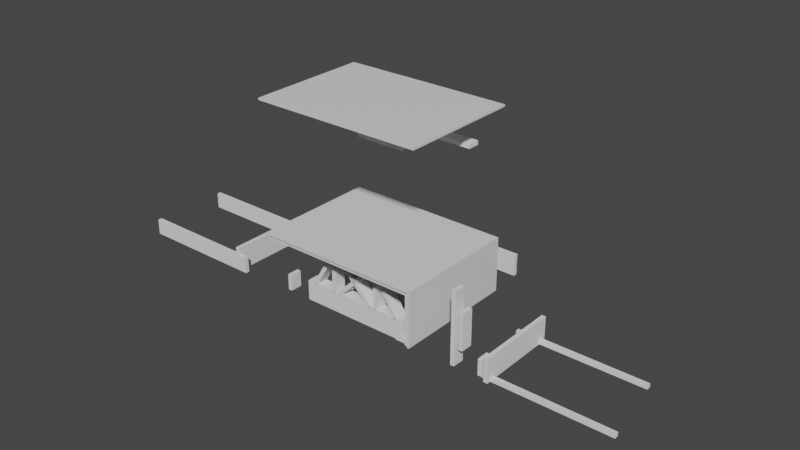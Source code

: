 # Source: design03.blend  (saved by Blender 2.80.75; exported with 4.5.12 LTS)
import bpy
from mathutils import Matrix  # noqa: F401  (used for matrix-valued properties, if any)

bpy.ops.wm.read_factory_settings(use_empty=True)
scene = bpy.context.scene
scene.name = 'Scene'

# ---- collections
col_single = bpy.data.collections.new('single'); scene.collection.children.link(col_single)
col_old_lid = bpy.data.collections.new('OLD_lid'); scene.collection.children.link(col_old_lid)
col_base = bpy.data.collections.new('base'); scene.collection.children.link(col_base)
col_top = bpy.data.collections.new('top'); scene.collection.children.link(col_top)

# ---- materials (node trees are filled in below, after node groups)
mat_material = bpy.data.materials.new('Material')
mat_material.alpha_threshold = 0.0
mat_material.use_transparent_shadow = False
mat_material.line_color = (0.0, 0.0, 0.0, 1.0)

# ---- material node trees
mat_material.use_nodes = True; mat_material.node_tree.nodes.clear()
_N = mat_material.node_tree.nodes; _L = mat_material.node_tree.links
n0 = _N.new('ShaderNodeOutputMaterial'); n0.name = 'Material Output'; n0.location = (300, 300)
n1 = _N.new('ShaderNodeBsdfPrincipled'); n1.name = 'Principled BSDF'; n1.location = (10, 300)
n1.distribution = 'GGX'
n1.subsurface_method = 'BURLEY'
n1.inputs[2].default_value = 0.4
n1.inputs[3].default_value = 1.45
n1.inputs[27].default_value = (0.0, 0.0, 0.0, 1.0)
n1.inputs[28].default_value = 1.0
_L.new(n1.outputs[0], n0.inputs[0])
n0.is_active_output = True

# ---- world
world_world = bpy.data.worlds.new('World'); scene.world = world_world
world_world.use_nodes = True; world_world.node_tree.nodes.clear()
_N = world_world.node_tree.nodes; _L = world_world.node_tree.links
n0 = _N.new('ShaderNodeOutputWorld'); n0.name = 'World Output'; n0.location = (300, 300)
n1 = _N.new('ShaderNodeBackground'); n1.name = 'Background'; n1.location = (10, 300)
n1.inputs[0].default_value = (0.05088, 0.05088, 0.05088, 1.0)
_L.new(n1.outputs[0], n0.inputs[0])
n0.is_active_output = True
world_world.color = (0.05088, 0.05088, 0.05088)
world_world.use_sun_shadow = False
world_world.sun_shadow_jitter_overblur = 0.0

# ---- meshes
me_cube_003 = bpy.data.meshes.new('Cube.003')
me_cube_003.from_pydata([(19.0, 13.0, 6.0), (19.0, 13.0, 0.0), (19.0, -13.0, 6.0), (19.0, -13.0, 0.0), (-19.0, 13.0, 6.0), (-19.0, 13.0, 0.0), (-19.0, -13.0, 6.0), (-19.0, -13.0, 0.0), (17.0, -11.0, 6.0), (-17.0, -11.0, 6.0), (17.0, 11.0, 6.0), (-17.0, 11.0, 6.0), (-17.0, 11.0, 0.0), (-17.0, -11.0, 0.0), (17.0, 11.0, 0.0), (17.0, -11.0, 0.0)], [], [(0, 4, 11, 10), (3, 2, 6, 7), (7, 6, 4, 5), (5, 1, 14, 12), (1, 0, 2, 3), (5, 4, 0, 1), (11, 12, 14, 10), (6, 2, 8, 9), (4, 6, 9, 11), (2, 0, 10, 8), (10, 14, 15, 8), (3, 7, 13, 15), (7, 5, 12, 13), (1, 3, 15, 14), (9, 13, 12, 11), (8, 15, 13, 9)])
_uv = me_cube_003.uv_layers.new(name='UVMap')
_uv.uv.foreach_set('vector', [0.875, 0.75, 0.875, 0.5, 0.875, 0.5, 0.875, 0.75, 0.375, 0.25, 0.625, 0.25, 0.625, 0.5, 0.375, 0.5, 0.375, 0.5, 0.625, 0.5, 0.625, 0.75, 0.375, 0.75, 0.625, 0.5, 0.625, 0.75, 0.625, 0.75, 0.625, 0.5, 0.125, 0.5, 0.375, 0.5, 0.375, 0.75, 0.125, 0.75, 0.625, 0.5, 0.875, 0.5, 0.875, 0.75, 0.625, 0.75, 0.875, 0.5, 0.625, 0.5, 0.625, 0.75, 0.375, 0.5, 0.625, 0.5, 0.625, 0.25, 0.625, 0.25, 0.625, 0.5, 0.625, 0.75, 0.625, 0.5, 0.625, 0.5, 0.625, 0.75, 0.375, 0.75, 0.375, 0.5, 0.375, 0.5, 0.375, 0.75, 0.375, 0.5, 0.125, 0.5, 0.125, 0.75, 0.375, 0.75, 0.375, 0.25, 0.375, 0.5, 0.375, 0.5, 0.375, 0.25, 0.375, 0.5, 0.375, 0.75, 0.375, 0.75, 0.375, 0.5, 0.125, 0.5, 0.125, 0.75, 0.125, 0.75, 0.125, 0.5, 0.625, 0.5, 0.375, 0.5, 0.375, 0.75, 0.875, 0.5, 0.375, 0.75, 0.125, 0.75, 0.375, 0.5, 0.625, 0.5])
me_cube_003.materials.append(mat_material)
me_cube_003.use_remesh_preserve_volume = False
me_cube_003.use_remesh_preserve_attributes = False
me_cube_003.use_mirror_vertex_groups = False
me_cube_003.update()
me_cube_005 = bpy.data.meshes.new('Cube.005')
me_cube_005.from_pydata([(24.0, 18.0, 2.0), (24.0, 18.0, 0.0), (24.0, -18.0, 2.0), (24.0, -18.0, 0.0), (-24.0, 18.0, 2.0), (-24.0, 18.0, 0.0), (-24.0, -18.0, 2.0), (-24.0, -18.0, 0.0), (-22.0, 16.0, 0.0), (-22.0, -16.0, 0.0), (22.0, 16.0, 0.0), (22.0, -16.0, 0.0), (-24.0, 18.0, -14.0), (-24.0, -18.0, -14.0), (24.0, 18.0, -14.0), (24.0, -18.0, -14.0), (-22.0, 16.0, -14.0), (-22.0, -16.0, -14.0), (22.0, 16.0, -14.0), (22.0, -16.0, -14.0), (-22.0, 16.0, -12.0), (-22.0, -16.0, -12.0), (22.0, 16.0, -12.0), (22.0, -16.0, -12.0), (-20.0, -14.0, -12.1), (-20.0, -14.0, -13.9), (-20.0, 14.0, -13.9), (20.0, 14.0, -13.9), (20.0, -14.0, -13.9), (20.0, 14.0, -12.1), (-20.0, 14.0, -12.1), (20.0, -14.0, -12.1)], [], [(0, 4, 6, 2), (3, 2, 6, 7), (7, 6, 4, 5), (21, 23, 31, 24), (1, 0, 2, 3), (5, 4, 0, 1), (8, 10, 11, 9), (3, 7, 13, 15), (5, 1, 14, 12), (20, 21, 24, 30), (12, 14, 18, 16), (15, 13, 17, 19), (13, 12, 16, 17), (14, 15, 19, 18), (17, 16, 26, 25), (7, 5, 12, 13), (1, 3, 15, 14), (19, 17, 25, 28), (9, 11, 23, 21), (10, 8, 20, 22), (8, 9, 21, 20), (11, 10, 22, 23), (31, 29, 27, 28), (30, 24, 25, 26), (29, 30, 26, 27), (24, 31, 28, 25), (18, 19, 28, 27), (16, 18, 27, 26), (23, 22, 29, 31), (22, 20, 30, 29)])
_uv = me_cube_005.uv_layers.new(name='UVMap')
_uv.uv.foreach_set('vector', [0.375, 0.0, 0.625, 0.0, 0.625, 0.25, 0.375, 0.25, 0.375, 0.25, 0.625, 0.25, 0.625, 0.5, 0.375, 0.5, 0.375, 0.5, 0.625, 0.5, 0.625, 0.75, 0.375, 0.75, 0.375, 1.0, 0.625, 1.0, 0.625, 1.0, 0.375, 1.0, 0.125, 0.5, 0.375, 0.5, 0.375, 0.75, 0.125, 0.75, 0.625, 0.5, 0.875, 0.5, 0.875, 0.75, 0.625, 0.75, 0.375, 0.75, 0.625, 0.75, 0.625, 1.0, 0.375, 1.0, 0.375, 0.25, 0.375, 0.5, 0.375, 0.5, 0.375, 0.25, 0.625, 0.5, 0.625, 0.75, 0.625, 0.75, 0.625, 0.5, 0.375, 0.75, 0.375, 1.0, 0.375, 1.0, 0.375, 0.75, 0.625, 0.5, 0.625, 0.75, 0.625, 0.75, 0.625, 0.5, 0.375, 0.25, 0.375, 0.5, 0.375, 0.5, 0.375, 0.25, 0.375, 0.5, 0.375, 0.75, 0.375, 0.75, 0.375, 0.5, 0.125, 0.5, 0.125, 0.75, 0.125, 0.75, 0.125, 0.5, 0.375, 0.5, 0.375, 0.75, 0.375, 0.75, 0.375, 0.5, 0.375, 0.5, 0.375, 0.75, 0.375, 0.75, 0.375, 0.5, 0.125, 0.5, 0.125, 0.75, 0.125, 0.75, 0.125, 0.5, 0.375, 0.25, 0.375, 0.5, 0.375, 0.5, 0.375, 0.25, 0.375, 1.0, 0.625, 1.0, 0.625, 1.0, 0.375, 1.0, 0.625, 0.75, 0.375, 0.75, 0.375, 0.75, 0.625, 0.75, 0.375, 0.75, 0.375, 1.0, 0.375, 1.0, 0.375, 0.75, 0.625, 1.0, 0.625, 0.75, 0.625, 0.75, 0.625, 1.0, 0.625, 1.0, 0.625, 0.75, 0.625, 0.75, 0.625, 1.0, 0.375, 0.75, 0.375, 1.0, 0.375, 1.0, 0.375, 0.75, 0.625, 0.75, 0.375, 0.75, 0.375, 0.75, 0.625, 0.75, 0.375, 1.0, 0.625, 1.0, 0.625, 1.0, 0.375, 1.0, 0.125, 0.5, 0.125, 0.75, 0.125, 0.75, 0.125, 0.5, 0.625, 0.5, 0.625, 0.75, 0.625, 0.75, 0.625, 0.5, 0.625, 1.0, 0.625, 0.75, 0.625, 0.75, 0.625, 1.0, 0.625, 0.75, 0.375, 0.75, 0.375, 0.75, 0.625, 0.75])
me_cube_005.materials.append(mat_material)
me_cube_005.use_remesh_preserve_volume = False
me_cube_005.use_remesh_preserve_attributes = False
me_cube_005.use_mirror_vertex_groups = False
me_cube_005.update()
me_cube_006 = bpy.data.meshes.new('Cube.006')
me_cube_006.from_pydata([(0.0, 12.0, 0.0), (0.0, 12.0, 9.0), (0.0, 14.0, 0.0), (0.0, 14.0, 9.0), (1.0, 12.0, 0.0), (1.0, 12.0, 9.0), (1.0, 14.0, 0.0), (1.0, 14.0, 9.0), (9.0, 12.0, 0.0), (9.0, 12.0, 9.0), (9.0, 14.0, 0.0), (9.0, 14.0, 9.0), (11.0, 12.0, 0.0), (11.0, 12.0, 9.0), (11.0, 14.0, 0.0), (11.0, 14.0, 9.0), (16.0, 12.0, 0.0), (11.0, 12.0, 6.0), (16.0, 14.0, 0.0), (11.0, 14.0, 6.0), (18.0, 12.0, 0.0), (11.0, 12.0, 9.0), (18.0, 14.0, 0.0), (11.0, 14.0, 9.0), (0.0, 12.0, 10.0), (0.0, 12.0, 11.0), (0.0, 14.0, 10.0), (0.0, 14.0, 11.0), (15.0, 12.0, 10.0), (15.0, 12.0, 11.0), (15.0, 14.0, 10.0), (15.0, 14.0, 11.0), (10.0, 0.0, 8.0), (10.0, 0.0, 9.0), (10.0, 10.0, 8.0), (10.0, 10.0, 9.0), (12.0, 0.0, 8.0), (12.0, 0.0, 9.0), (12.0, 10.0, 8.0), (12.0, 10.0, 9.0)], [], [(2, 3, 7, 6), (6, 7, 5, 4), (4, 5, 1, 0), (2, 6, 4, 0), (7, 3, 1, 5), (8, 9, 11, 10), (10, 11, 15, 14), (14, 15, 13, 12), (12, 13, 9, 8), (10, 14, 12, 8), (15, 11, 9, 13), (16, 17, 19, 18), (18, 19, 23, 22), (22, 23, 21, 20), (20, 21, 17, 16), (18, 22, 20, 16), (23, 19, 17, 21), (26, 27, 31, 30), (30, 31, 29, 28), (28, 29, 25, 24), (26, 30, 28, 24), (31, 27, 25, 29), (32, 33, 35, 34), (34, 35, 39, 38), (38, 39, 37, 36), (34, 38, 36, 32), (39, 35, 33, 37)])
_uv = me_cube_006.uv_layers.new(name='UVMap')
_uv.uv.foreach_set('vector', [0.375, 0.25, 0.625, 0.25, 0.625, 0.5, 0.375, 0.5, 0.375, 0.5, 0.625, 0.5, 0.625, 0.75, 0.375, 0.75, 0.375, 0.75, 0.625, 0.75, 0.625, 1.0, 0.375, 1.0, 0.125, 0.5, 0.375, 0.5, 0.375, 0.75, 0.125, 0.75, 0.625, 0.5, 0.875, 0.5, 0.875, 0.75, 0.625, 0.75, 0.375, 0.0, 0.625, 0.0, 0.625, 0.25, 0.375, 0.25, 0.375, 0.25, 0.625, 0.25, 0.625, 0.5, 0.375, 0.5, 0.375, 0.5, 0.625, 0.5, 0.625, 0.75, 0.375, 0.75, 0.375, 0.75, 0.625, 0.75, 0.625, 1.0, 0.375, 1.0, 0.125, 0.5, 0.375, 0.5, 0.375, 0.75, 0.125, 0.75, 0.625, 0.5, 0.875, 0.5, 0.875, 0.75, 0.625, 0.75, 0.375, 0.0, 0.625, 0.0, 0.625, 0.25, 0.375, 0.25, 0.375, 0.25, 0.625, 0.25, 0.625, 0.5, 0.375, 0.5, 0.375, 0.5, 0.625, 0.5, 0.625, 0.75, 0.375, 0.75, 0.375, 0.75, 0.625, 0.75, 0.625, 1.0, 0.375, 1.0, 0.125, 0.5, 0.375, 0.5, 0.375, 0.75, 0.125, 0.75, 0.625, 0.5, 0.875, 0.5, 0.875, 0.75, 0.625, 0.75, 0.375, 0.25, 0.625, 0.25, 0.625, 0.5, 0.375, 0.5, 0.375, 0.5, 0.625, 0.5, 0.625, 0.75, 0.375, 0.75, 0.375, 0.75, 0.625, 0.75, 0.625, 1.0, 0.375, 1.0, 0.125, 0.5, 0.375, 0.5, 0.375, 0.75, 0.125, 0.75, 0.625, 0.5, 0.875, 0.5, 0.875, 0.75, 0.625, 0.75, 0.375, 0.0, 0.625, 0.0, 0.625, 0.25, 0.375, 0.25, 0.375, 0.25, 0.625, 0.25, 0.625, 0.5, 0.375, 0.5, 0.375, 0.5, 0.625, 0.5, 0.625, 0.75, 0.375, 0.75, 0.125, 0.5, 0.375, 0.5, 0.375, 0.75, 0.125, 0.75, 0.625, 0.5, 0.875, 0.5, 0.875, 0.75, 0.625, 0.75])
me_cube_006.use_remesh_preserve_volume = False
me_cube_006.use_remesh_preserve_attributes = False
me_cube_006.use_mirror_vertex_groups = False
me_cube_006.update()
me_cube_004 = bpy.data.meshes.new('Cube.004')
me_cube_004.from_pydata([(-6.0, -1.5, -0.5), (-6.0, -1.5, 0.5), (-6.0, 1.5, -0.5), (-6.0, 1.5, 0.5), (6.0, -1.5, -0.5), (6.0, -1.5, 0.5), (6.0, 1.5, -0.5), (6.0, 1.5, 0.5)], [], [(0, 1, 3, 2), (2, 3, 7, 6), (6, 7, 5, 4), (4, 5, 1, 0), (2, 6, 4, 0), (7, 3, 1, 5)])
_uv = me_cube_004.uv_layers.new(name='UVMap')
_uv.uv.foreach_set('vector', [0.375, 0.0, 0.625, 0.0, 0.625, 0.25, 0.375, 0.25, 0.375, 0.25, 0.625, 0.25, 0.625, 0.5, 0.375, 0.5, 0.375, 0.5, 0.625, 0.5, 0.625, 0.75, 0.375, 0.75, 0.375, 0.75, 0.625, 0.75, 0.625, 1.0, 0.375, 1.0, 0.125, 0.5, 0.375, 0.5, 0.375, 0.75, 0.125, 0.75, 0.625, 0.5, 0.875, 0.5, 0.875, 0.75, 0.625, 0.75])
me_cube_004.use_remesh_preserve_volume = False
me_cube_004.use_remesh_preserve_attributes = False
me_cube_004.use_mirror_vertex_groups = False
me_cube_004.update()
me_cube_007 = bpy.data.meshes.new('Cube.007')
me_cube_007.from_pydata([(18.0, 12.0, 0.5), (18.0, 12.0, 0.0), (18.0, -12.0, 0.5), (18.0, -12.0, 0.0), (-18.0, 12.0, 0.5), (-18.0, 12.0, 0.0), (-18.0, -12.0, 0.5), (-18.0, -12.0, 0.0)], [], [(0, 4, 6, 2), (3, 2, 6, 7), (7, 6, 4, 5), (5, 1, 3, 7), (1, 0, 2, 3), (5, 4, 0, 1)])
_uv = me_cube_007.uv_layers.new(name='UVMap')
_uv.uv.foreach_set('vector', [0.375, 0.0, 0.625, 0.0, 0.625, 0.25, 0.375, 0.25, 0.375, 0.25, 0.625, 0.25, 0.625, 0.5, 0.375, 0.5, 0.375, 0.5, 0.625, 0.5, 0.625, 0.75, 0.375, 0.75, 0.375, 0.75, 0.625, 0.75, 0.625, 1.0, 0.375, 1.0, 0.125, 0.5, 0.375, 0.5, 0.375, 0.75, 0.125, 0.75, 0.625, 0.5, 0.875, 0.5, 0.875, 0.75, 0.625, 0.75])
me_cube_007.materials.append(mat_material)
me_cube_007.use_remesh_preserve_volume = False
me_cube_007.use_remesh_preserve_attributes = False
me_cube_007.use_mirror_vertex_groups = False
me_cube_007.update()
me_cube_008 = bpy.data.meshes.new('Cube.008')
me_cube_008.from_pydata([(-6.0, -0.5, -0.5), (-6.0, -0.5, 0.5), (-6.0, 0.5, -0.5), (-6.0, 0.5, 0.5), (6.0, -0.5, -0.5), (6.0, -0.5, 0.5), (6.0, 0.5, -0.5), (6.0, 0.5, 0.5)], [], [(0, 1, 3, 2), (2, 3, 7, 6), (6, 7, 5, 4), (4, 5, 1, 0), (2, 6, 4, 0), (7, 3, 1, 5)])
_uv = me_cube_008.uv_layers.new(name='UVMap')
_uv.uv.foreach_set('vector', [0.375, 0.0, 0.625, 0.0, 0.625, 0.25, 0.375, 0.25, 0.375, 0.25, 0.625, 0.25, 0.625, 0.5, 0.375, 0.5, 0.375, 0.5, 0.625, 0.5, 0.625, 0.75, 0.375, 0.75, 0.375, 0.75, 0.625, 0.75, 0.625, 1.0, 0.375, 1.0, 0.125, 0.5, 0.375, 0.5, 0.375, 0.75, 0.125, 0.75, 0.625, 0.5, 0.875, 0.5, 0.875, 0.75, 0.625, 0.75])
me_cube_008.use_remesh_preserve_volume = False
me_cube_008.use_remesh_preserve_attributes = False
me_cube_008.use_mirror_vertex_groups = False
me_cube_008.update()
me_cube = bpy.data.meshes.new('Cube')
me_cube.from_pydata([(20.0, 14.0, 2.0), (20.0, 14.0, 0.0), (20.0, -14.0, 2.0), (20.0, -14.0, 0.0), (-20.0, 14.0, 2.0), (-20.0, 14.0, 0.0), (-20.0, -14.0, 2.0), (-20.0, -14.0, 0.0)], [], [(0, 4, 6, 2), (3, 2, 6, 7), (7, 6, 4, 5), (5, 1, 3, 7), (1, 0, 2, 3), (5, 4, 0, 1)])
_uv = me_cube.uv_layers.new(name='UVMap')
_uv.uv.foreach_set('vector', [0.375, 0.0, 0.625, 0.0, 0.625, 0.25, 0.375, 0.25, 0.375, 0.25, 0.625, 0.25, 0.625, 0.5, 0.375, 0.5, 0.375, 0.5, 0.625, 0.5, 0.625, 0.75, 0.375, 0.75, 0.375, 0.75, 0.625, 0.75, 0.625, 1.0, 0.375, 1.0, 0.125, 0.5, 0.375, 0.5, 0.375, 0.75, 0.125, 0.75, 0.625, 0.5, 0.875, 0.5, 0.875, 0.75, 0.625, 0.75])
me_cube.materials.append(mat_material)
me_cube.use_remesh_preserve_volume = False
me_cube.use_remesh_preserve_attributes = False
me_cube.use_mirror_vertex_groups = False
me_cube.update()
me_cube_001 = bpy.data.meshes.new('Cube.001')
me_cube_001.from_pydata([(22.0, 16.0, 12.0), (22.0, 16.0, 0.0), (22.0, -16.0, 12.0), (22.0, -16.0, 0.0), (-22.0, 16.0, 12.0), (-22.0, 16.0, 0.0), (-22.0, -16.0, 12.0), (-22.0, -16.0, 0.0), (20.0, -14.0, 12.0), (-20.0, -14.0, 12.0), (20.0, 14.0, 12.0), (-20.0, 14.0, 12.0), (20.0, -14.0, 2.0), (-20.0, -14.0, 2.0), (20.0, 14.0, 2.0), (-20.0, 14.0, 2.0)], [], [(4, 6, 9, 11), (3, 2, 6, 7), (7, 6, 4, 5), (5, 1, 3, 7), (1, 0, 2, 3), (5, 4, 0, 1), (11, 9, 13, 15), (2, 0, 10, 8), (0, 4, 11, 10), (6, 2, 8, 9), (14, 15, 13, 12), (9, 8, 12, 13), (10, 11, 15, 14), (8, 10, 14, 12)])
_uv = me_cube_001.uv_layers.new(name='UVMap')
_uv.uv.foreach_set('vector', [0.625, 0.75, 0.625, 0.5, 0.625, 0.5, 0.625, 0.75, 0.375, 0.25, 0.625, 0.25, 0.625, 0.5, 0.375, 0.5, 0.375, 0.5, 0.625, 0.5, 0.625, 0.75, 0.375, 0.75, 0.375, 0.75, 0.625, 0.75, 0.625, 1.0, 0.375, 1.0, 0.125, 0.5, 0.375, 0.5, 0.375, 0.75, 0.125, 0.75, 0.625, 0.5, 0.875, 0.5, 0.875, 0.75, 0.625, 0.75, 0.625, 0.75, 0.625, 0.5, 0.625, 0.5, 0.625, 0.75, 0.375, 0.75, 0.375, 0.5, 0.375, 0.5, 0.375, 0.75, 0.875, 0.75, 0.875, 0.5, 0.875, 0.5, 0.875, 0.75, 0.625, 0.5, 0.625, 0.25, 0.625, 0.25, 0.625, 0.5, 0.375, 0.0, 0.625, 0.0, 0.625, 0.25, 0.375, 0.25, 0.625, 0.5, 0.625, 0.25, 0.625, 0.25, 0.625, 0.5, 0.875, 0.75, 0.875, 0.5, 0.875, 0.5, 0.875, 0.75, 0.375, 0.75, 0.375, 0.5, 0.375, 0.5, 0.375, 0.75])
me_cube_001.materials.append(mat_material)
me_cube_001.use_remesh_preserve_volume = False
me_cube_001.use_remesh_preserve_attributes = False
me_cube_001.use_mirror_vertex_groups = False
me_cube_001.update()
me_cube_002 = bpy.data.meshes.new('Cube.002')
me_cube_002.from_pydata([(22.0, 16.0, 2.0), (22.0, 16.0, 0.0), (22.0, -16.0, 2.0), (22.0, -16.0, 0.0), (-22.0, 16.0, 2.0), (-22.0, 16.0, 0.0), (-22.0, -16.0, 2.0), (-22.0, -16.0, 0.0)], [], [(0, 4, 6, 2), (3, 2, 6, 7), (7, 6, 4, 5), (5, 1, 3, 7), (1, 0, 2, 3), (5, 4, 0, 1)])
_uv = me_cube_002.uv_layers.new(name='UVMap')
_uv.uv.foreach_set('vector', [0.375, 0.0, 0.625, 0.0, 0.625, 0.25, 0.375, 0.25, 0.375, 0.25, 0.625, 0.25, 0.625, 0.5, 0.375, 0.5, 0.375, 0.5, 0.625, 0.5, 0.625, 0.75, 0.375, 0.75, 0.375, 0.75, 0.625, 0.75, 0.625, 1.0, 0.375, 1.0, 0.125, 0.5, 0.375, 0.5, 0.375, 0.75, 0.125, 0.75, 0.625, 0.5, 0.875, 0.5, 0.875, 0.75, 0.625, 0.75])
me_cube_002.materials.append(mat_material)
me_cube_002.use_remesh_preserve_volume = False
me_cube_002.use_remesh_preserve_attributes = False
me_cube_002.use_mirror_vertex_groups = False
me_cube_002.update()

# ---- objects
ob_outline_base = bpy.data.objects.new('OUTLINE_BASE', me_cube_003)
ob_cube_005 = bpy.data.objects.new('Cube.005', me_cube_005)
ob_cube_004 = bpy.data.objects.new('Cube.004', me_cube_006)
ob_board = bpy.data.objects.new('board', me_cube_004)
ob_base_001 = bpy.data.objects.new('base.001', me_cube_007)
ob_corner = bpy.data.objects.new('corner', me_cube_008)
ob_cube = bpy.data.objects.new('Cube', me_cube)
ob_cube_001 = bpy.data.objects.new('Cube.001', me_cube_001)
ob_cube_002 = bpy.data.objects.new('Cube.002', me_cube_002)
ob_board_001 = bpy.data.objects.new('board.001', me_cube_004)
ob_board_002 = bpy.data.objects.new('board.002', me_cube_004)
ob_board_003 = bpy.data.objects.new('board.003', me_cube_004)
ob_board_004 = bpy.data.objects.new('board.004', me_cube_004)
ob_board_005 = bpy.data.objects.new('board.005', me_cube_004)
ob_board_006 = bpy.data.objects.new('board.006', me_cube_004)
ob_board_007 = bpy.data.objects.new('board.007', me_cube_004)
ob_board_008 = bpy.data.objects.new('board.008', me_cube_004)
ob_base = bpy.data.objects.new('base', me_cube_007)
ob_corner_001 = bpy.data.objects.new('corner.001', me_cube_008)
ob_corner_002 = bpy.data.objects.new('corner.002', me_cube_008)
ob_board_011 = bpy.data.objects.new('board.011', me_cube_004)
ob_board_010 = bpy.data.objects.new('board.010', me_cube_004)
ob_board_031 = bpy.data.objects.new('board.031', me_cube_004)
ob_board_032 = bpy.data.objects.new('board.032', me_cube_004)
ob_board_037 = bpy.data.objects.new('board.037', me_cube_004)
ob_board_038 = bpy.data.objects.new('board.038', me_cube_004)
ob_board_039 = bpy.data.objects.new('board.039', me_cube_004)
ob_board_040 = bpy.data.objects.new('board.040', me_cube_004)
ob_board_041 = bpy.data.objects.new('board.041', me_cube_004)
ob_board_042 = bpy.data.objects.new('board.042', me_cube_004)
ob_board_009 = bpy.data.objects.new('board.009', me_cube_004)
ob_board_045 = bpy.data.objects.new('board.045', me_cube_004)
ob_board_046 = bpy.data.objects.new('board.046', me_cube_004)
ob_board_047 = bpy.data.objects.new('board.047', me_cube_004)
ob_board_048 = bpy.data.objects.new('board.048', me_cube_004)
ob_board_049 = bpy.data.objects.new('board.049', me_cube_004)
ob_board_050 = bpy.data.objects.new('board.050', me_cube_004)
ob_board_051 = bpy.data.objects.new('board.051', me_cube_004)
ob_board_052 = bpy.data.objects.new('board.052', me_cube_004)
ob_board_053 = bpy.data.objects.new('board.053', me_cube_004)
ob_board_054 = bpy.data.objects.new('board.054', me_cube_004)
ob_board_055 = bpy.data.objects.new('board.055', me_cube_004)
ob_board_056 = bpy.data.objects.new('board.056', me_cube_004)
ob_board_057 = bpy.data.objects.new('board.057', me_cube_004)
ob_board_058 = bpy.data.objects.new('board.058', me_cube_004)
ob_board_059 = bpy.data.objects.new('board.059', me_cube_004)
ob_board_061 = bpy.data.objects.new('board.061', me_cube_004)
ob_board_062 = bpy.data.objects.new('board.062', me_cube_004)
ob_board_012 = bpy.data.objects.new('board.012', me_cube_004)
ob_corner_003 = bpy.data.objects.new('corner.003', me_cube_008)
ob_board_013 = bpy.data.objects.new('board.013', me_cube_004)
ob_board_014 = bpy.data.objects.new('board.014', me_cube_004)
ob_board_015 = bpy.data.objects.new('board.015', me_cube_004)
ob_board_016 = bpy.data.objects.new('board.016', me_cube_004)
ob_board_017 = bpy.data.objects.new('board.017', me_cube_004)
ob_board_018 = bpy.data.objects.new('board.018', me_cube_004)
ob_board_019 = bpy.data.objects.new('board.019', me_cube_004)
ob_board_020 = bpy.data.objects.new('board.020', me_cube_004)
ob_board_021 = bpy.data.objects.new('board.021', me_cube_004)
ob_board_022 = bpy.data.objects.new('board.022', me_cube_004)
ob_board_023 = bpy.data.objects.new('board.023', me_cube_004)
ob_board_024 = bpy.data.objects.new('board.024', me_cube_004)
ob_board_025 = bpy.data.objects.new('board.025', me_cube_004)
ob_board_026 = bpy.data.objects.new('board.026', me_cube_004)
ob_board_027 = bpy.data.objects.new('board.027', me_cube_004)
ob_board_028 = bpy.data.objects.new('board.028', me_cube_004)
ob_corner_004 = bpy.data.objects.new('corner.004', me_cube_008)
ob_corner_005 = bpy.data.objects.new('corner.005', me_cube_008)
ob_corner_006 = bpy.data.objects.new('corner.006', me_cube_008)
ob_board_029 = bpy.data.objects.new('board.029', me_cube_004)
ob_board_030 = bpy.data.objects.new('board.030', me_cube_004)
ob_corner_007 = bpy.data.objects.new('corner.007', me_cube_008)
ob_corner_008 = bpy.data.objects.new('corner.008', me_cube_008)
ob_cover = bpy.data.objects.new('cover', me_cube_007)
ob_cover_001 = bpy.data.objects.new('cover.001', me_cube_007)
ob_cover_002 = bpy.data.objects.new('cover.002', me_cube_007)
ob_board_033 = bpy.data.objects.new('board.033', me_cube_004)
ob_board_034 = bpy.data.objects.new('board.034', me_cube_004)
ob_board_035 = bpy.data.objects.new('board.035', me_cube_004)
ob_board_036 = bpy.data.objects.new('board.036', me_cube_004)
ob_board_060 = bpy.data.objects.new('board.060', me_cube_004)
ob_cover_003 = bpy.data.objects.new('cover.003', me_cube_007)
ob_corner_009 = bpy.data.objects.new('corner.009', me_cube_008)
ob_corner_010 = bpy.data.objects.new('corner.010', me_cube_008)
ob_corner_011 = bpy.data.objects.new('corner.011', me_cube_008)
ob_board_043 = bpy.data.objects.new('board.043', me_cube_004)
ob_board_044 = bpy.data.objects.new('board.044', me_cube_004)

# ---- transforms, parenting, visibility, modifiers, constraints
ob_outline_base.location = (0.0, 0.0, 0.0)
ob_outline_base.lock_rotations_4d = False
ob_outline_base.empty_display_type = 'ARROWS'
ob_outline_base.lineart.crease_threshold = 0.0
ob_cube_005.location = (0.0, 0.0, 18.0)
ob_cube_005.lock_rotations_4d = False
ob_cube_005.empty_display_type = 'ARROWS'
ob_cube_005.lineart.crease_threshold = 0.0
ob_cube_004.location = (0.0, 0.0, 6.0)
ob_cube_004.lineart.crease_threshold = 0.0
_m = ob_cube_004.modifiers.new('Mirror', 'MIRROR')
_m.use_axis = (True, True, False)
_m.use_clip = True
ob_board.location = (0.0, 0.0, 22.0)
ob_board.lineart.crease_threshold = 0.0
ob_base_001.location = (0.0, 0.0, 26.0)
ob_base_001.lock_rotations_4d = False
ob_base_001.empty_display_type = 'ARROWS'
ob_base_001.lineart.crease_threshold = 0.0
ob_corner.location = (0.0, 0.0, 20.0)
ob_corner.lineart.crease_threshold = 0.0
ob_cube.location = (0.0, 0.0, 0.0)
ob_cube.lock_rotations_4d = False
ob_cube.empty_display_type = 'ARROWS'
ob_cube.lineart.crease_threshold = 0.0
ob_cube_001.location = (0.0, 0.0, 2.0)
ob_cube_001.lock_rotations_4d = False
ob_cube_001.empty_display_type = 'ARROWS'
ob_cube_001.lineart.crease_threshold = 0.0
ob_cube_002.location = (0.0, 0.0, 14.0)
ob_cube_002.lock_rotations_4d = False
ob_cube_002.empty_display_type = 'ARROWS'
ob_cube_002.lineart.crease_threshold = 0.0
ob_board_001.location = (0.0, 30.0, 1.5)
ob_board_001.rotation_euler = (1.571, -0.0, 0.0)
ob_board_001.scale = (2.667, 1.0, 1.0)
ob_board_001.lineart.crease_threshold = 0.0
ob_board_002.location = (36.5, 0.0, 1.5)
ob_board_002.rotation_euler = (1.571, -0.0, 1.571)
ob_board_002.scale = (1.75, 1.0, 1.0)
ob_board_002.lineart.crease_threshold = 0.0
ob_board_003.location = (-36.5, 0.0, 1.5)
ob_board_003.rotation_euler = (1.571, -0.0, 1.571)
ob_board_003.scale = (1.75, 1.0, 1.0)
ob_board_003.lineart.crease_threshold = 0.0
ob_board_004.location = (-50.0, 10.0, 2.0)
ob_board_004.rotation_euler = (1.571, -0.0, 0.0)
ob_board_004.scale = (2.667, 1.333, 1.0)
ob_board_004.lineart.crease_threshold = 0.0
ob_board_005.location = (0.0, 0.0, 0.5)
ob_board_005.scale = (1.833, 1.0, 1.0)
ob_board_005.lineart.crease_threshold = 0.0
ob_board_006.location = (0.0, 30.0, 4.0)
ob_board_006.rotation_euler = (1.571, -0.0, 0.0)
ob_board_006.scale = (2.667, 1.0, 1.0)
ob_board_006.lineart.crease_threshold = 0.0
ob_board_007.location = (36.5, 0.0, 4.5)
ob_board_007.rotation_euler = (1.571, -0.0, 1.571)
ob_board_007.scale = (1.75, 1.0, 1.0)
ob_board_007.lineart.crease_threshold = 0.0
ob_board_008.location = (-36.5, 0.0, 4.5)
ob_board_008.rotation_euler = (1.571, -0.0, 1.571)
ob_board_008.scale = (1.75, 1.0, 1.0)
ob_board_008.lineart.crease_threshold = 0.0
ob_base.location = (0.0, 0.0, 1.0)
ob_base.scale = (0.75, 0.5417, 1.0)
ob_base.lock_rotations_4d = False
ob_base.empty_display_type = 'ARROWS'
ob_base.lineart.crease_threshold = 0.0
ob_corner_001.location = (47.0, 9.0, 0.5)
ob_corner_001.scale = (2.667, 1.0, 1.0)
ob_corner_001.lineart.crease_threshold = 0.0
ob_corner_002.location = (50.0, -9.0, 0.5)
ob_corner_002.scale = (2.667, 1.0, 1.0)
ob_corner_002.lineart.crease_threshold = 0.0
ob_board_011.location = (0.0, 10.0, 40.5)
ob_board_011.scale = (2.833, 1.0, 1.0)
ob_board_011.lineart.crease_threshold = 0.0
ob_board_010.location = (0.0, 4.0, 0.5)
ob_board_010.rotation_euler = (0.0, -0.0, 1.571)
ob_board_010.scale = (0.4167, 1.0, 1.0)
ob_board_010.lineart.crease_threshold = 0.0
ob_board_031.location = (0.0, -4.0, 0.5)
ob_board_031.rotation_euler = (0.0, -0.0, 1.571)
ob_board_031.scale = (0.4167, 1.0, 1.0)
ob_board_031.lineart.crease_threshold = 0.0
ob_board_032.location = (0.0, -8.0, 14.5)
ob_board_032.scale = (1.667, 1.0, 1.0)
ob_board_032.lineart.crease_threshold = 0.0
ob_board_037.location = (0.0, 8.0, 4.5)
ob_board_037.scale = (2.333, 1.0, 1.0)
ob_board_037.lineart.crease_threshold = 0.0
ob_board_038.location = (30.0, -9.0, 9.5)
ob_board_038.rotation_euler = (-0.0, 1.571, 0.0)
ob_board_038.scale = (0.75, 1.0, 1.0)
ob_board_038.lineart.crease_threshold = 0.0
ob_board_039.location = (6.0, -8.0, 9.25)
ob_board_039.rotation_euler = (-0.0, 1.571, 0.0)
ob_board_039.scale = (0.75, 1.0, 1.0)
ob_board_039.lineart.crease_threshold = 0.0
ob_board_040.location = (9.0, -8.0, 9.5)
ob_board_040.rotation_euler = (0.0, 1.047, 0.0)
ob_board_040.scale = (0.9167, 1.0, 1.0)
ob_board_040.lineart.crease_threshold = 0.0
ob_board_041.location = (-6.0, -8.0, 9.25)
ob_board_041.rotation_euler = (-0.0, 1.571, 0.0)
ob_board_041.scale = (0.75, 1.0, 1.0)
ob_board_041.lineart.crease_threshold = 0.0
ob_board_042.location = (-9.0, -8.0, 9.5)
ob_board_042.rotation_euler = (-0.0, 2.094, 0.0)
ob_board_042.scale = (0.9167, 1.0, 1.0)
ob_board_042.lineart.crease_threshold = 0.0
ob_board_009.location = (-50.0, -10.0, 2.0)
ob_board_009.rotation_euler = (1.571, -0.0, 0.0)
ob_board_009.scale = (2.667, 1.333, 1.0)
ob_board_009.lineart.crease_threshold = 0.0
ob_board_045.location = (0.0, -8.0, 4.5)
ob_board_045.scale = (2.333, 1.0, 1.0)
ob_board_045.lineart.crease_threshold = 0.0
ob_board_046.location = (0.0, 8.0, 0.5)
ob_board_046.scale = (1.833, 1.0, 1.0)
ob_board_046.lineart.crease_threshold = 0.0
ob_board_047.location = (0.0, -8.0, 0.5)
ob_board_047.scale = (1.833, 1.0, 1.0)
ob_board_047.lineart.crease_threshold = 0.0
ob_board_048.location = (0.0, -9.0, 2.5)
ob_board_048.rotation_euler = (1.571, -0.0, 0.0)
ob_board_048.scale = (2.333, 1.0, 1.0)
ob_board_048.lineart.crease_threshold = 0.0
ob_board_049.location = (0.0, -7.0, 2.5)
ob_board_049.rotation_euler = (1.571, -0.0, 0.0)
ob_board_049.scale = (2.25, 1.0, 1.0)
ob_board_049.lineart.crease_threshold = 0.0
ob_board_050.location = (-12.5, 0.0, 0.5)
ob_board_050.rotation_euler = (0.0, -0.0, 1.571)
ob_board_050.scale = (1.583, 1.0, 1.0)
ob_board_050.lineart.crease_threshold = 0.0
ob_board_051.location = (12.5, 0.0, 0.5)
ob_board_051.rotation_euler = (0.0, -0.0, 1.571)
ob_board_051.scale = (1.583, 1.0, 1.0)
ob_board_051.lineart.crease_threshold = 0.0
ob_board_052.location = (13.5, 0.0, 2.5)
ob_board_052.rotation_euler = (1.571, -4.371e-08, 1.571)
ob_board_052.scale = (1.417, 1.0, 1.0)
ob_board_052.lineart.crease_threshold = 0.0
ob_board_053.location = (0.0, 7.0, 2.5)
ob_board_053.rotation_euler = (1.571, -0.0, 0.0)
ob_board_053.scale = (2.25, 1.0, 1.0)
ob_board_053.lineart.crease_threshold = 0.0
ob_board_054.location = (0.0, 9.0, 2.5)
ob_board_054.rotation_euler = (1.571, -0.0, 0.0)
ob_board_054.scale = (2.333, 1.0, 1.0)
ob_board_054.lineart.crease_threshold = 0.0
ob_board_055.location = (0.0, -8.0, 9.5)
ob_board_055.rotation_euler = (-0.0, 2.356, -0.0)
ob_board_055.scale = (1.083, 1.0, 1.0)
ob_board_055.lineart.crease_threshold = 0.0
ob_board_056.location = (0.0, -8.0, 9.5)
ob_board_056.rotation_euler = (-0.0, 3.927, 0.0)
ob_board_056.scale = (1.083, 1.0, 1.0)
ob_board_056.lineart.crease_threshold = 0.0
ob_board_057.location = (-19.0, -9.0, 3.0)
ob_board_057.rotation_euler = (-0.0, 1.571, 0.0)
ob_board_057.scale = (0.3333, 1.0, 1.0)
ob_board_057.lineart.crease_threshold = 0.0
ob_board_058.location = (-7.0, 0.0, 14.5)
ob_board_058.rotation_euler = (0.0, -0.0, 1.571)
ob_board_058.scale = (1.25, 1.0, 1.0)
ob_board_058.lineart.crease_threshold = 0.0
ob_board_059.location = (7.0, 0.0, 14.5)
ob_board_059.rotation_euler = (0.0, -0.0, 1.571)
ob_board_059.scale = (1.25, 1.0, 1.0)
ob_board_059.lineart.crease_threshold = 0.0
ob_board_061.location = (35.0, -9.0, 3.0)
ob_board_061.rotation_euler = (-0.0, 1.571, 0.0)
ob_board_061.scale = (0.3333, 1.0, 1.0)
ob_board_061.lineart.crease_threshold = 0.0
ob_board_062.location = (28.0, -9.0, 9.5)
ob_board_062.rotation_euler = (-0.0, 1.571, 0.0)
ob_board_062.scale = (1.5, 1.0, 1.0)
ob_board_062.lineart.crease_threshold = 0.0
ob_board_012.location = (0.0, 0.0, 16.5)
ob_board_012.scale = (2.917, 1.0, 1.0)
ob_board_012.lineart.crease_threshold = 0.0
ob_corner_003.location = (0.0, 0.0, 40.0)
ob_corner_003.lineart.crease_threshold = 0.0
ob_board_013.location = (0.0, 13.5, 16.5)
ob_board_013.scale = (2.833, 1.0, 1.0)
ob_board_013.lineart.crease_threshold = 0.0
ob_board_014.location = (18.5, 0.0, 16.5)
ob_board_014.rotation_euler = (0.0, -0.0, 1.571)
ob_board_014.scale = (2.5, 1.0, 1.0)
ob_board_014.lineart.crease_threshold = 0.0
ob_board_015.location = (0.0, -13.5, 16.5)
ob_board_015.scale = (2.833, 1.0, 1.0)
ob_board_015.lineart.crease_threshold = 0.0
ob_board_016.location = (-18.5, 0.0, 16.5)
ob_board_016.rotation_euler = (0.0, -0.0, 1.571)
ob_board_016.scale = (2.5, 1.0, 1.0)
ob_board_016.lineart.crease_threshold = 0.0
ob_board_017.location = (-7.0, 7.0, 16.5)
ob_board_017.rotation_euler = (0.0, -0.0, 1.571)
ob_board_017.scale = (0.9167, 1.0, 1.0)
ob_board_017.lineart.crease_threshold = 0.0
ob_board_018.location = (-7.0, -7.0, 16.5)
ob_board_018.rotation_euler = (0.0, -0.0, 1.571)
ob_board_018.scale = (0.9167, 1.0, 1.0)
ob_board_018.lineart.crease_threshold = 0.0
ob_board_019.location = (19.5, 0.0, 14.5)
ob_board_019.rotation_euler = (1.571, -4.371e-08, 1.571)
ob_board_019.scale = (2.0, 1.0, 1.0)
ob_board_019.lineart.crease_threshold = 0.0
ob_board_020.location = (19.5, 0.0, 5.5)
ob_board_020.rotation_euler = (1.571, -4.371e-08, 1.571)
ob_board_020.scale = (2.0, 1.0, 1.0)
ob_board_020.lineart.crease_threshold = 0.0
ob_board_021.location = (19.5, 13.5, 10.0)
ob_board_021.rotation_euler = (3.142, -1.571, 0.0)
ob_board_021.lineart.crease_threshold = 0.0
ob_board_022.location = (19.5, -13.5, 10.0)
ob_board_022.rotation_euler = (3.142, -1.571, 0.0)
ob_board_022.lineart.crease_threshold = 0.0
ob_board_023.location = (19.5, 0.0, 10.0)
ob_board_023.rotation_euler = (3.142, -1.571, 0.0)
ob_board_023.scale = (0.5, 1.0, 1.0)
ob_board_023.lineart.crease_threshold = 0.0
ob_board_024.location = (0.0, 14.5, 5.5)
ob_board_024.rotation_euler = (1.571, -0.0, 0.0)
ob_board_024.scale = (2.667, 1.0, 1.0)
ob_board_024.lineart.crease_threshold = 0.0
ob_board_025.location = (17.5, 14.5, 10.0)
ob_board_025.rotation_euler = (4.712, -1.571, 0.0)
ob_board_025.lineart.crease_threshold = 0.0
ob_board_026.location = (-17.5, 14.5, 10.0)
ob_board_026.rotation_euler = (4.712, -1.571, 0.0)
ob_board_026.lineart.crease_threshold = 0.0
ob_board_027.location = (0.0, 14.5, 14.5)
ob_board_027.rotation_euler = (1.571, -0.0, 0.0)
ob_board_027.scale = (2.667, 1.0, 1.0)
ob_board_027.lineart.crease_threshold = 0.0
ob_board_028.location = (-6.0, 14.5, 10.0)
ob_board_028.rotation_euler = (4.712, -1.571, 0.0)
ob_board_028.scale = (0.5, 1.0, 1.0)
ob_board_028.lineart.crease_threshold = 0.0
ob_corner_004.location = (0.0, 13.0, 15.5)
ob_corner_004.scale = (3.0, 1.0, 1.0)
ob_corner_004.lineart.crease_threshold = 0.0
ob_corner_005.location = (18.5, 0.0, 15.5)
ob_corner_005.rotation_euler = (0.0, -0.0, 1.571)
ob_corner_005.scale = (2.25, 1.0, 1.0)
ob_corner_005.lineart.crease_threshold = 0.0
ob_corner_006.location = (18.5, 14.0, 10.5)
ob_corner_006.rotation_euler = (-0.0, 1.571, 0.0)
ob_corner_006.scale = (0.75, 1.0, 1.0)
ob_corner_006.lineart.crease_threshold = 0.0
ob_board_029.location = (17.5, 0.0, 4.5)
ob_board_029.rotation_euler = (0.0, -0.0, 1.571)
ob_board_029.scale = (2.417, 1.0, 1.0)
ob_board_029.lineart.crease_threshold = 0.0
ob_board_030.location = (0.0, 13.0, 4.5)
ob_board_030.scale = (2.667, 1.0, 1.0)
ob_board_030.lineart.crease_threshold = 0.0
ob_corner_007.location = (0.0, 13.5, 5.5)
ob_corner_007.scale = (3.0, 1.0, 1.0)
ob_corner_007.lineart.crease_threshold = 0.0
ob_corner_008.location = (18.5, 0.0, 5.5)
ob_corner_008.rotation_euler = (0.0, -0.0, 1.571)
ob_corner_008.scale = (2.333, 1.0, 1.0)
ob_corner_008.lineart.crease_threshold = 0.0
ob_cover.location = (0.0, 0.0, 17.0)
ob_cover.scale = (1.139, 1.292, 1.0)
ob_cover.lock_rotations_4d = False
ob_cover.empty_display_type = 'ARROWS'
ob_cover.lineart.crease_threshold = 0.0
ob_cover_001.location = (20.0, 0.0, 10.5)
ob_cover_001.rotation_euler = (-0.0, 1.571, 0.0)
ob_cover_001.scale = (0.3611, 1.292, 1.0)
ob_cover_001.lock_rotations_4d = False
ob_cover_001.empty_display_type = 'ARROWS'
ob_cover_001.lineart.crease_threshold = 0.0
ob_cover_002.location = (0.0, 15.5, 10.5)
ob_cover_002.rotation_euler = (1.571, -0.0, 0.0)
ob_cover_002.scale = (1.111, 0.5417, 1.0)
ob_cover_002.lock_rotations_4d = False
ob_cover_002.empty_display_type = 'ARROWS'
ob_cover_002.lineart.crease_threshold = 0.0
ob_board_033.location = (7.0, 7.0, 16.5)
ob_board_033.rotation_euler = (0.0, -0.0, 1.571)
ob_board_033.scale = (0.9167, 1.0, 1.0)
ob_board_033.lineart.crease_threshold = 0.0
ob_board_034.location = (7.0, -7.0, 16.5)
ob_board_034.rotation_euler = (0.0, -0.0, 1.571)
ob_board_034.scale = (0.9167, 1.0, 1.0)
ob_board_034.lineart.crease_threshold = 0.0
ob_board_035.location = (0.0, -8.0, 15.5)
ob_board_035.scale = (1.667, 1.0, 1.0)
ob_board_035.lineart.crease_threshold = 0.0
ob_board_036.location = (0.0, 9.0, 15.5)
ob_board_036.scale = (1.667, 1.0, 1.0)
ob_board_036.lineart.crease_threshold = 0.0
ob_board_060.location = (0.0, 9.0, 14.5)
ob_board_060.scale = (1.667, 1.0, 1.0)
ob_board_060.lineart.crease_threshold = 0.0
ob_cover_003.location = (0.0, 0.0, 48.5)
ob_cover_003.scale = (1.167, 1.25, 1.0)
ob_cover_003.lock_rotations_4d = False
ob_cover_003.empty_display_type = 'ARROWS'
ob_cover_003.lineart.crease_threshold = 0.0
ob_corner_009.location = (13.5, 0.0, 4.5)
ob_corner_009.rotation_euler = (0.0, -0.0, 1.571)
ob_corner_009.scale = (1.083, 1.0, 1.0)
ob_corner_009.lineart.crease_threshold = 0.0
ob_corner_010.location = (0.0, 10.5, 4.5)
ob_corner_010.scale = (2.083, 2.0, 1.0)
ob_corner_010.lineart.crease_threshold = 0.0
ob_corner_011.location = (15.0, 0.0, 4.5)
ob_corner_011.rotation_euler = (0.0, -0.0, 1.571)
ob_corner_011.scale = (1.25, 2.0, 1.0)
ob_corner_011.lineart.crease_threshold = 0.0
ob_board_043.location = (6.0, 14.5, 10.0)
ob_board_043.rotation_euler = (4.712, -1.571, 0.0)
ob_board_043.scale = (0.5, 1.0, 1.0)
ob_board_043.lineart.crease_threshold = 0.0
ob_board_044.location = (-19.5, 13.5, 10.0)
ob_board_044.rotation_euler = (3.142, -1.571, 0.0)
ob_board_044.lineart.crease_threshold = 0.0

# ---- collection membership
col_single.objects.link(ob_outline_base)
col_single.objects.link(ob_cube_005)
col_single.objects.link(ob_cube_004)
col_single.objects.link(ob_board)
col_single.objects.link(ob_base_001)
col_single.objects.link(ob_corner)
col_old_lid.objects.link(ob_cube)
col_old_lid.objects.link(ob_cube_001)
col_old_lid.objects.link(ob_cube_002)
col_base.objects.link(ob_board_001)
col_base.objects.link(ob_board_002)
col_base.objects.link(ob_board_003)
col_base.objects.link(ob_board_004)
col_base.objects.link(ob_board_005)
col_base.objects.link(ob_board_006)
col_base.objects.link(ob_board_007)
col_base.objects.link(ob_board_008)
col_base.objects.link(ob_base)
col_base.objects.link(ob_corner_001)
col_base.objects.link(ob_corner_002)
col_base.objects.link(ob_board_011)
col_base.objects.link(ob_board_010)
col_base.objects.link(ob_board_031)
col_base.objects.link(ob_board_032)
col_base.objects.link(ob_board_037)
col_base.objects.link(ob_board_038)
col_base.objects.link(ob_board_039)
col_base.objects.link(ob_board_040)
col_base.objects.link(ob_board_041)
col_base.objects.link(ob_board_042)
col_base.objects.link(ob_board_009)
col_base.objects.link(ob_board_045)
col_base.objects.link(ob_board_046)
col_base.objects.link(ob_board_047)
col_base.objects.link(ob_board_048)
col_base.objects.link(ob_board_049)
col_base.objects.link(ob_board_050)
col_base.objects.link(ob_board_051)
col_base.objects.link(ob_board_052)
col_base.objects.link(ob_board_053)
col_base.objects.link(ob_board_054)
col_base.objects.link(ob_board_055)
col_base.objects.link(ob_board_056)
col_base.objects.link(ob_board_057)
col_base.objects.link(ob_board_058)
col_base.objects.link(ob_board_059)
col_base.objects.link(ob_board_061)
col_base.objects.link(ob_board_062)
col_top.objects.link(ob_board_012)
col_top.objects.link(ob_corner_003)
col_top.objects.link(ob_board_013)
col_top.objects.link(ob_board_014)
col_top.objects.link(ob_board_015)
col_top.objects.link(ob_board_016)
col_top.objects.link(ob_board_017)
col_top.objects.link(ob_board_018)
col_top.objects.link(ob_board_019)
col_top.objects.link(ob_board_020)
col_top.objects.link(ob_board_021)
col_top.objects.link(ob_board_022)
col_top.objects.link(ob_board_023)
col_top.objects.link(ob_board_024)
col_top.objects.link(ob_board_025)
col_top.objects.link(ob_board_026)
col_top.objects.link(ob_board_027)
col_top.objects.link(ob_board_028)
col_top.objects.link(ob_corner_004)
col_top.objects.link(ob_corner_005)
col_top.objects.link(ob_corner_006)
col_top.objects.link(ob_board_029)
col_top.objects.link(ob_board_030)
col_top.objects.link(ob_corner_007)
col_top.objects.link(ob_corner_008)
col_top.objects.link(ob_cover)
col_top.objects.link(ob_cover_001)
col_top.objects.link(ob_cover_002)
col_top.objects.link(ob_board_033)
col_top.objects.link(ob_board_034)
col_top.objects.link(ob_board_035)
col_top.objects.link(ob_board_036)
col_top.objects.link(ob_board_060)
col_top.objects.link(ob_cover_003)
col_top.objects.link(ob_corner_009)
col_top.objects.link(ob_corner_010)
col_top.objects.link(ob_corner_011)
col_top.objects.link(ob_board_043)
col_top.objects.link(ob_board_044)
def _layer_coll(name, lc=None):
    lc = lc or bpy.context.view_layer.layer_collection
    for c in lc.children:
        if c.name == name: return c
        r = _layer_coll(name, c)
        if r: return r
_layer_coll('single').exclude = True
_layer_coll('OLD_lid').exclude = True

# ---- scene / render settings (as saved in the file)
scene.frame_start = 1; scene.frame_end = 250; scene.frame_set(2)
scene.render.engine = 'BLENDER_EEVEE_NEXT'
scene.cycles.use_denoising = False
scene.cycles.samples = 128
scene.cycles.sampling_pattern = 'TABULATED_SOBOL'
scene.cycles.use_adaptive_sampling = False
scene.cycles.use_light_tree = False
scene.view_settings.view_transform = 'Filmic'
bpy.context.view_layer.update()

# ---- added for rendering (the .blend has no active camera and no usable light): camera, sun
cam_auto = bpy.data.cameras.new('AutoCamera')
cam_auto.lens = 50.0
cam_auto.sensor_width = 36.0
cam_auto.clip_end = 2502.14
ob_auto_camera = bpy.data.objects.new('AutoCamera', cam_auto)
scene.collection.objects.link(ob_auto_camera)
ob_auto_camera.location = (142.572, -164.837, 131.558)
ob_auto_camera.rotation_euler = (1.09748, -7.21219e-08, 0.694738)
scene.camera = ob_auto_camera
light_auto_sun = bpy.data.lights.new('AutoSun', 'SUN')
light_auto_sun.energy = 3.0
light_auto_sun.angle = 0.0523599
ob_auto_sun = bpy.data.objects.new('AutoSun', light_auto_sun)
scene.collection.objects.link(ob_auto_sun)
ob_auto_sun.rotation_euler = (0.872665, 0.174533, 0.523599)
bpy.context.view_layer.update()
